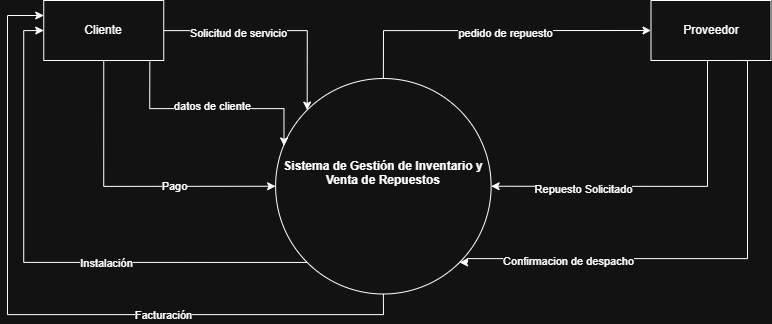

The diagram above was exported from draw.io. Its source (the exported page's mxGraphModel, read from the mxfile embedded in the PNG):
<mxGraphModel dx="2298" dy="1253" grid="1" gridSize="10" guides="1" tooltips="1" connect="1" arrows="1" fold="1" page="1" pageScale="1" pageWidth="827" pageHeight="1169" math="0" shadow="0">
  <root>
    <mxCell id="0" />
    <mxCell id="1" parent="0" />
    <mxCell id="X5p5XMQO6QUE0I7-6rlK-363" edge="1" parent="1" source="X5p5XMQO6QUE0I7-6rlK-369" style="edgeStyle=orthogonalEdgeStyle;rounded=0;orthogonalLoop=1;jettySize=auto;html=1;exitX=0.5;exitY=0;exitDx=0;exitDy=0;entryX=0;entryY=0.5;entryDx=0;entryDy=0;" target="X5p5XMQO6QUE0I7-6rlK-379">
      <mxGeometry relative="1" as="geometry">
        <Array as="points">
          <mxPoint x="416" y="270" />
        </Array>
      </mxGeometry>
    </mxCell>
    <mxCell id="X5p5XMQO6QUE0I7-6rlK-364" connectable="0" parent="X5p5XMQO6QUE0I7-6rlK-363" style="edgeLabel;html=1;align=center;verticalAlign=middle;resizable=0;points=[];" value="pedido de repuesto" vertex="1">
      <mxGeometry relative="1" x="-0.4141" y="-2" as="geometry">
        <mxPoint x="75" as="offset" />
      </mxGeometry>
    </mxCell>
    <mxCell id="X5p5XMQO6QUE0I7-6rlK-365" edge="1" parent="1" source="X5p5XMQO6QUE0I7-6rlK-369" style="edgeStyle=orthogonalEdgeStyle;rounded=0;orthogonalLoop=1;jettySize=auto;html=1;exitX=0;exitY=1;exitDx=0;exitDy=0;entryX=0;entryY=0.5;entryDx=0;entryDy=0;" target="X5p5XMQO6QUE0I7-6rlK-374">
      <mxGeometry relative="1" as="geometry" />
    </mxCell>
    <mxCell id="X5p5XMQO6QUE0I7-6rlK-366" connectable="0" parent="X5p5XMQO6QUE0I7-6rlK-365" style="edgeLabel;html=1;align=center;verticalAlign=middle;resizable=0;points=[];" value="Instalación" vertex="1">
      <mxGeometry relative="1" x="-0.2467" as="geometry">
        <mxPoint as="offset" />
      </mxGeometry>
    </mxCell>
    <mxCell id="X5p5XMQO6QUE0I7-6rlK-367" edge="1" parent="1" source="X5p5XMQO6QUE0I7-6rlK-369" style="edgeStyle=orthogonalEdgeStyle;rounded=0;orthogonalLoop=1;jettySize=auto;html=1;exitX=0.5;exitY=1;exitDx=0;exitDy=0;entryX=0;entryY=0.25;entryDx=0;entryDy=0;" target="X5p5XMQO6QUE0I7-6rlK-374">
      <mxGeometry relative="1" as="geometry">
        <Array as="points">
          <mxPoint x="416" y="554" />
          <mxPoint x="40" y="554" />
          <mxPoint x="40" y="255" />
        </Array>
      </mxGeometry>
    </mxCell>
    <mxCell id="X5p5XMQO6QUE0I7-6rlK-368" connectable="0" parent="X5p5XMQO6QUE0I7-6rlK-367" style="edgeLabel;html=1;align=center;verticalAlign=middle;resizable=0;points=[];" value="Facturación" vertex="1">
      <mxGeometry relative="1" x="-0.3388" as="geometry">
        <mxPoint as="offset" />
      </mxGeometry>
    </mxCell>
    <mxCell id="X5p5XMQO6QUE0I7-6rlK-369" parent="1" style="ellipse;whiteSpace=wrap;html=1;aspect=fixed;" value="&lt;p data-start=&quot;1012&quot; data-end=&quot;1069&quot;&gt;&lt;strong data-start=&quot;1012&quot; data-end=&quot;1069&quot;&gt;Sistema de Gestión de Inventario y Venta de Repuestos&lt;/strong&gt;&lt;/p&gt;&lt;br/&gt;&lt;p data-start=&quot;1071&quot; data-end=&quot;1098&quot;&gt;&lt;/p&gt;" vertex="1">
      <mxGeometry height="215.5" width="215.5" x="308.1199999999999" y="318" as="geometry" />
    </mxCell>
    <mxCell id="X5p5XMQO6QUE0I7-6rlK-370" edge="1" parent="1" source="X5p5XMQO6QUE0I7-6rlK-374" style="edgeStyle=orthogonalEdgeStyle;rounded=0;orthogonalLoop=1;jettySize=auto;html=1;entryX=0;entryY=0;entryDx=0;entryDy=0;" target="X5p5XMQO6QUE0I7-6rlK-369">
      <mxGeometry relative="1" as="geometry" />
    </mxCell>
    <mxCell id="X5p5XMQO6QUE0I7-6rlK-371" connectable="0" parent="X5p5XMQO6QUE0I7-6rlK-370" style="edgeLabel;html=1;align=center;verticalAlign=middle;resizable=0;points=[];" value="Solicitud de servicio" vertex="1">
      <mxGeometry relative="1" x="-0.3355" y="-2" as="geometry">
        <mxPoint as="offset" />
      </mxGeometry>
    </mxCell>
    <mxCell id="X5p5XMQO6QUE0I7-6rlK-372" edge="1" parent="1" source="X5p5XMQO6QUE0I7-6rlK-374" style="edgeStyle=orthogonalEdgeStyle;rounded=0;orthogonalLoop=1;jettySize=auto;html=1;entryX=0;entryY=0.5;entryDx=0;entryDy=0;exitX=0.5;exitY=1;exitDx=0;exitDy=0;" target="X5p5XMQO6QUE0I7-6rlK-369">
      <mxGeometry relative="1" as="geometry" />
    </mxCell>
    <mxCell id="X5p5XMQO6QUE0I7-6rlK-373" connectable="0" parent="X5p5XMQO6QUE0I7-6rlK-372" style="edgeLabel;html=1;align=center;verticalAlign=middle;resizable=0;points=[];" value="Pago" vertex="1">
      <mxGeometry relative="1" x="0.3203" y="1" as="geometry">
        <mxPoint as="offset" />
      </mxGeometry>
    </mxCell>
    <mxCell id="X5p5XMQO6QUE0I7-6rlK-374" parent="1" style="rounded=0;whiteSpace=wrap;html=1;" value="Cliente" vertex="1">
      <mxGeometry height="60" width="120" x="76.25" y="240" as="geometry" />
    </mxCell>
    <mxCell id="X5p5XMQO6QUE0I7-6rlK-375" edge="1" parent="1" source="X5p5XMQO6QUE0I7-6rlK-379" style="edgeStyle=orthogonalEdgeStyle;rounded=0;orthogonalLoop=1;jettySize=auto;html=1;entryX=1;entryY=0.5;entryDx=0;entryDy=0;" target="X5p5XMQO6QUE0I7-6rlK-369">
      <mxGeometry relative="1" as="geometry">
        <Array as="points">
          <mxPoint x="740" y="426" />
        </Array>
      </mxGeometry>
    </mxCell>
    <mxCell id="X5p5XMQO6QUE0I7-6rlK-376" connectable="0" parent="X5p5XMQO6QUE0I7-6rlK-375" style="edgeLabel;html=1;align=center;verticalAlign=middle;resizable=0;points=[];" value="Repuesto Solicitado" vertex="1">
      <mxGeometry relative="1" x="0.4726" y="2" as="geometry">
        <mxPoint as="offset" />
      </mxGeometry>
    </mxCell>
    <mxCell id="X5p5XMQO6QUE0I7-6rlK-377" edge="1" parent="1" source="X5p5XMQO6QUE0I7-6rlK-379" style="edgeStyle=orthogonalEdgeStyle;rounded=0;orthogonalLoop=1;jettySize=auto;html=1;exitX=0.75;exitY=1;exitDx=0;exitDy=0;entryX=1;entryY=1;entryDx=0;entryDy=0;" target="X5p5XMQO6QUE0I7-6rlK-369">
      <mxGeometry relative="1" as="geometry">
        <Array as="points">
          <mxPoint x="780" y="300" />
          <mxPoint x="780" y="498" />
          <mxPoint x="500" y="498" />
          <mxPoint x="500" y="502" />
        </Array>
      </mxGeometry>
    </mxCell>
    <mxCell id="X5p5XMQO6QUE0I7-6rlK-378" connectable="0" parent="X5p5XMQO6QUE0I7-6rlK-377" style="edgeLabel;html=1;align=center;verticalAlign=middle;resizable=0;points=[];" value="Confirmacion de despacho" vertex="1">
      <mxGeometry relative="1" x="0.5519" y="2" as="geometry">
        <mxPoint as="offset" />
      </mxGeometry>
    </mxCell>
    <mxCell id="X5p5XMQO6QUE0I7-6rlK-379" parent="1" style="rounded=0;whiteSpace=wrap;html=1;" value="Proveedor" vertex="1">
      <mxGeometry height="60" width="120" x="683.5" y="240" as="geometry" />
    </mxCell>
    <mxCell id="X5p5XMQO6QUE0I7-6rlK-380" edge="1" parent="1" source="X5p5XMQO6QUE0I7-6rlK-374" style="edgeStyle=orthogonalEdgeStyle;rounded=0;orthogonalLoop=1;jettySize=auto;html=1;entryX=0.039;entryY=0.313;entryDx=0;entryDy=0;entryPerimeter=0;exitX=0.884;exitY=1.019;exitDx=0;exitDy=0;exitPerimeter=0;" target="X5p5XMQO6QUE0I7-6rlK-369">
      <mxGeometry relative="1" as="geometry">
        <Array as="points">
          <mxPoint x="182" y="348" />
          <mxPoint x="317" y="348" />
        </Array>
      </mxGeometry>
    </mxCell>
    <mxCell id="X5p5XMQO6QUE0I7-6rlK-381" connectable="0" parent="X5p5XMQO6QUE0I7-6rlK-380" style="edgeLabel;html=1;align=center;verticalAlign=middle;resizable=0;points=[];" value="datos de cliente" vertex="1">
      <mxGeometry relative="1" x="-0.0098" y="3" as="geometry">
        <mxPoint as="offset" />
      </mxGeometry>
    </mxCell>
  </root>
</mxGraphModel>